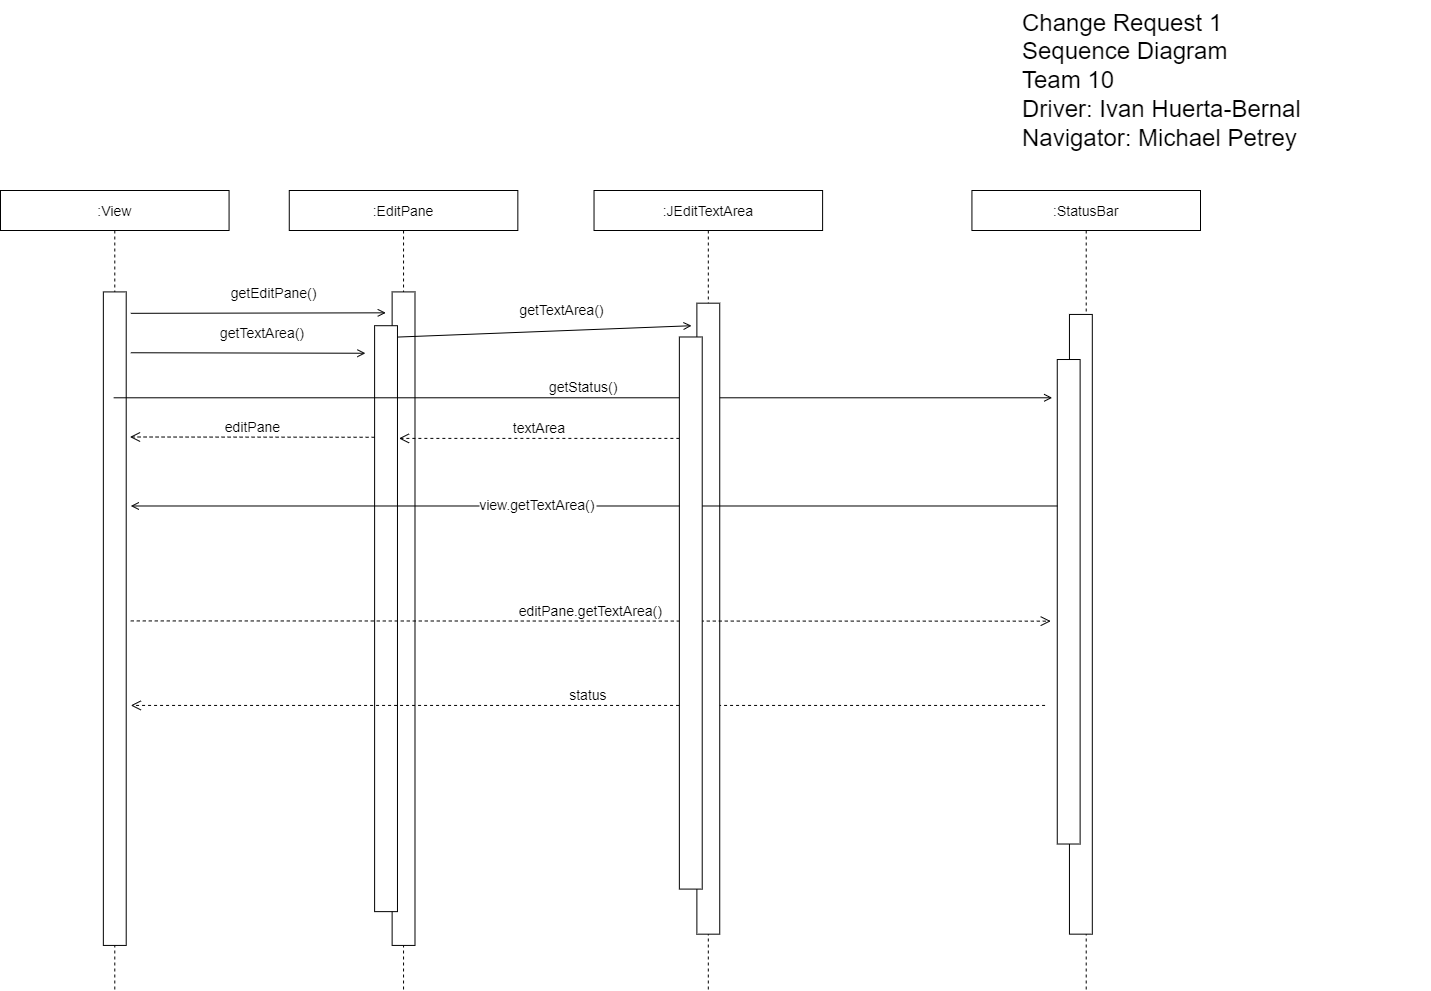

The diagram above was exported from draw.io. Its source (the exported page's mxGraphModel, read from the mxfile embedded in the PNG):
<mxGraphModel dx="2370" dy="1323" grid="1" gridSize="10" guides="1" tooltips="1" connect="1" arrows="1" fold="1" page="1" pageScale="1" pageWidth="850" pageHeight="1100" math="0" shadow="0">
  <root>
    <mxCell id="0" />
    <mxCell id="1" parent="0" />
    <mxCell id="xU_wMnvTKhlCQR3NtZuc-1" value=":EditPane" style="shape=umlLifeline;perimeter=lifelinePerimeter;container=1;collapsible=0;recursiveResize=0;rounded=0;shadow=0;strokeWidth=1;fontSize=14;" parent="1" vertex="1">
      <mxGeometry x="558.7665332493548" y="220" width="228.5702675795932" height="800" as="geometry" />
    </mxCell>
    <mxCell id="xU_wMnvTKhlCQR3NtZuc-2" value="" style="points=[];perimeter=orthogonalPerimeter;rounded=0;shadow=0;strokeWidth=1;fontSize=14;" parent="xU_wMnvTKhlCQR3NtZuc-1" vertex="1">
      <mxGeometry x="102.86271561795239" y="101.40845070422537" width="22.857026757959325" height="653.5211267605636" as="geometry" />
    </mxCell>
    <mxCell id="khM7HI_b6fyDvn7yZrz2-2" value="" style="points=[];perimeter=orthogonalPerimeter;rounded=0;shadow=0;strokeWidth=1;fontSize=14;" vertex="1" parent="xU_wMnvTKhlCQR3NtZuc-1">
      <mxGeometry x="85.3450903106524" y="135.21126760563382" width="22.857026757959325" height="585.9154929577466" as="geometry" />
    </mxCell>
    <mxCell id="xU_wMnvTKhlCQR3NtZuc-4" value=":JEditTextArea" style="shape=umlLifeline;perimeter=lifelinePerimeter;container=1;collapsible=0;recursiveResize=0;rounded=0;shadow=0;strokeWidth=1;fontSize=14;" parent="1" vertex="1">
      <mxGeometry x="863.5268900221458" y="220" width="228.5702675795932" height="800" as="geometry" />
    </mxCell>
    <mxCell id="khM7HI_b6fyDvn7yZrz2-9" value="getTextArea()" style="verticalAlign=bottom;endArrow=open;shadow=0;strokeWidth=1;endFill=0;exitX=1.094;exitY=0.064;exitDx=0;exitDy=0;exitPerimeter=0;fontSize=14;" edge="1" parent="xU_wMnvTKhlCQR3NtZuc-4">
      <mxGeometry x="0.1209" y="10" relative="1" as="geometry">
        <mxPoint x="-196.56738251488238" y="146.56901408450696" as="sourcePoint" />
        <mxPoint x="97.52331416729311" y="135.21126760563382" as="targetPoint" />
        <Array as="points" />
        <mxPoint as="offset" />
      </mxGeometry>
    </mxCell>
    <mxCell id="xU_wMnvTKhlCQR3NtZuc-6" value="status" style="verticalAlign=bottom;endArrow=open;dashed=1;endSize=8;shadow=0;strokeWidth=1;fontSize=14;" parent="1" edge="1">
      <mxGeometry relative="1" as="geometry">
        <mxPoint x="400.2911477275036" y="734.9295774647888" as="targetPoint" />
        <mxPoint x="1314.5722180458765" y="734.9295774647888" as="sourcePoint" />
      </mxGeometry>
    </mxCell>
    <mxCell id="xU_wMnvTKhlCQR3NtZuc-8" value=":View" style="shape=umlLifeline;perimeter=lifelinePerimeter;container=1;collapsible=0;recursiveResize=0;rounded=0;shadow=0;strokeWidth=1;fontSize=14;" parent="1" vertex="1">
      <mxGeometry x="270" y="220" width="228.5702675795932" height="800" as="geometry" />
    </mxCell>
    <mxCell id="xU_wMnvTKhlCQR3NtZuc-9" value="" style="points=[];perimeter=orthogonalPerimeter;rounded=0;shadow=0;strokeWidth=1;fontSize=14;" parent="xU_wMnvTKhlCQR3NtZuc-8" vertex="1">
      <mxGeometry x="102.8505252036815" y="101.40845070422537" width="22.857026757959325" height="653.5211267605636" as="geometry" />
    </mxCell>
    <mxCell id="xU_wMnvTKhlCQR3NtZuc-10" value=":StatusBar" style="shape=umlLifeline;perimeter=lifelinePerimeter;container=1;collapsible=0;recursiveResize=0;rounded=0;shadow=0;strokeWidth=1;fontSize=14;" parent="1" vertex="1">
      <mxGeometry x="1241.4297324204067" y="220" width="228.5702675795932" height="800" as="geometry" />
    </mxCell>
    <mxCell id="xU_wMnvTKhlCQR3NtZuc-11" value="" style="points=[];perimeter=orthogonalPerimeter;rounded=0;shadow=0;strokeWidth=1;fontSize=14;" parent="xU_wMnvTKhlCQR3NtZuc-10" vertex="1">
      <mxGeometry x="97.52331416729311" y="123.943661971831" width="22.857026757959325" height="619.7183098591549" as="geometry" />
    </mxCell>
    <mxCell id="xU_wMnvTKhlCQR3NtZuc-3" value="" style="points=[];perimeter=orthogonalPerimeter;rounded=0;shadow=0;strokeWidth=1;fontSize=14;" parent="xU_wMnvTKhlCQR3NtZuc-10" vertex="1">
      <mxGeometry x="85.33289989638146" y="169.01408450704227" width="22.857026757959325" height="484.50704225352115" as="geometry" />
    </mxCell>
    <mxCell id="xU_wMnvTKhlCQR3NtZuc-7" value="getStatus()" style="verticalAlign=bottom;endArrow=open;shadow=0;strokeWidth=1;endFill=0;entryX=-0.222;entryY=0.079;entryDx=0;entryDy=0;entryPerimeter=0;startArrow=none;fontSize=14;" parent="1" source="xU_wMnvTKhlCQR3NtZuc-8" target="xU_wMnvTKhlCQR3NtZuc-3" edge="1">
      <mxGeometry relative="1" as="geometry">
        <mxPoint x="913.0504479977244" y="397.2769953051643" as="sourcePoint" />
        <mxPoint x="1387.7147036713463" y="355.2112676056338" as="targetPoint" />
        <Array as="points" />
      </mxGeometry>
    </mxCell>
    <mxCell id="khM7HI_b6fyDvn7yZrz2-3" value="getEditPane()" style="verticalAlign=bottom;endArrow=open;shadow=0;strokeWidth=1;endFill=0;entryX=-0.278;entryY=0.032;entryDx=0;entryDy=0;entryPerimeter=0;fontSize=14;" edge="1" parent="1" target="xU_wMnvTKhlCQR3NtZuc-2">
      <mxGeometry x="0.1209" y="10" relative="1" as="geometry">
        <mxPoint x="400.2911477275036" y="342.8169014084507" as="sourcePoint" />
        <mxPoint x="1447.4553526077327" y="368.66512676056334" as="targetPoint" />
        <Array as="points" />
        <mxPoint as="offset" />
      </mxGeometry>
    </mxCell>
    <mxCell id="khM7HI_b6fyDvn7yZrz2-4" value="editPane" style="verticalAlign=bottom;endArrow=open;dashed=1;endSize=8;shadow=0;strokeWidth=1;fontSize=14;entryX=1.166;entryY=0.222;entryDx=0;entryDy=0;entryPerimeter=0;" edge="1" parent="1" target="xU_wMnvTKhlCQR3NtZuc-9">
      <mxGeometry relative="1" as="geometry">
        <mxPoint x="400.2911477275036" y="434.08450704225356" as="targetPoint" />
        <mxPoint x="644.0994331457364" y="466.7605633802817" as="sourcePoint" />
      </mxGeometry>
    </mxCell>
    <mxCell id="xU_wMnvTKhlCQR3NtZuc-5" value="" style="points=[];perimeter=orthogonalPerimeter;rounded=0;shadow=0;strokeWidth=1;fontSize=14;" parent="1" vertex="1">
      <mxGeometry x="966.3774152258273" y="332.67605633802816" width="22.857026757959325" height="630.9859154929579" as="geometry" />
    </mxCell>
    <mxCell id="khM7HI_b6fyDvn7yZrz2-6" value="getTextArea()" style="verticalAlign=bottom;endArrow=open;shadow=0;strokeWidth=1;endFill=0;entryX=-0.401;entryY=0.047;entryDx=0;entryDy=0;entryPerimeter=0;fontSize=14;" edge="1" parent="1" target="khM7HI_b6fyDvn7yZrz2-2">
      <mxGeometry x="0.1209" y="10" relative="1" as="geometry">
        <mxPoint x="400.2911477275036" y="382.2535211267606" as="sourcePoint" />
        <mxPoint x="661.6216298583881" y="389.01821596244133" as="targetPoint" />
        <Array as="points" />
        <mxPoint as="offset" />
      </mxGeometry>
    </mxCell>
    <mxCell id="khM7HI_b6fyDvn7yZrz2-8" value="textArea" style="verticalAlign=bottom;endArrow=open;dashed=1;endSize=8;shadow=0;strokeWidth=1;fontSize=14;startArrow=none;" edge="1" parent="1" source="khM7HI_b6fyDvn7yZrz2-7">
      <mxGeometry relative="1" as="geometry">
        <mxPoint x="668.4802616875596" y="467.887323943662" as="targetPoint" />
        <mxPoint x="948.8597899185273" y="467.887323943662" as="sourcePoint" />
      </mxGeometry>
    </mxCell>
    <mxCell id="khM7HI_b6fyDvn7yZrz2-11" value="view.getTextArea()" style="verticalAlign=bottom;endArrow=open;shadow=0;strokeWidth=1;endFill=0;fontSize=14;" edge="1" parent="1">
      <mxGeometry x="0.1209" y="10" relative="1" as="geometry">
        <mxPoint x="1326.7626323167883" y="535.492957746479" as="sourcePoint" />
        <mxPoint x="400.2911477275036" y="535.492957746479" as="targetPoint" />
        <Array as="points" />
        <mxPoint as="offset" />
      </mxGeometry>
    </mxCell>
    <mxCell id="khM7HI_b6fyDvn7yZrz2-12" value="editPane.getTextArea()" style="verticalAlign=bottom;endArrow=open;dashed=1;endSize=8;shadow=0;strokeWidth=1;entryX=-0.285;entryY=0.54;entryDx=0;entryDy=0;entryPerimeter=0;fontSize=14;" edge="1" parent="1" target="xU_wMnvTKhlCQR3NtZuc-3">
      <mxGeometry relative="1" as="geometry">
        <mxPoint x="217.434933663829" y="614.3661971830986" as="targetPoint" />
        <mxPoint x="400.2911477275036" y="650.4225352112676" as="sourcePoint" />
      </mxGeometry>
    </mxCell>
    <mxCell id="khM7HI_b6fyDvn7yZrz2-7" value="" style="points=[];perimeter=orthogonalPerimeter;rounded=0;shadow=0;strokeWidth=1;fontSize=14;" vertex="1" parent="1">
      <mxGeometry x="948.8597899185273" y="366.47887323943667" width="22.857026757959325" height="552.112676056338" as="geometry" />
    </mxCell>
    <mxCell id="khM7HI_b6fyDvn7yZrz2-15" value="" style="verticalAlign=bottom;endArrow=none;dashed=1;endSize=8;shadow=0;strokeWidth=1;fontSize=14;" edge="1" parent="1" target="khM7HI_b6fyDvn7yZrz2-7">
      <mxGeometry relative="1" as="geometry">
        <mxPoint x="668.4802616875596" y="467.8873239436617" as="targetPoint" />
        <mxPoint x="948.8597899185273" y="467.8873239436617" as="sourcePoint" />
      </mxGeometry>
    </mxCell>
    <mxCell id="khM7HI_b6fyDvn7yZrz2-17" value="&lt;font style=&quot;font-size: 24px&quot;&gt;Change Request 1&lt;br&gt;Sequence Diagram&lt;br&gt;Team 10&lt;br&gt;Driver: Ivan Huerta-Bernal&lt;br&gt;Navigator: Michael Petrey&lt;br&gt;&lt;/font&gt;" style="text;html=1;strokeColor=none;fillColor=none;align=left;verticalAlign=middle;whiteSpace=wrap;rounded=0;fontSize=14;" vertex="1" parent="1">
      <mxGeometry x="1290" y="30" width="410" height="160" as="geometry" />
    </mxCell>
  </root>
</mxGraphModel>